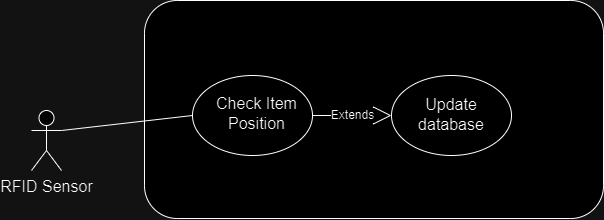

The diagram above was exported from draw.io. Its source (the exported page's mxGraphModel, read from the mxfile embedded in the PNG):
<mxGraphModel dx="767" dy="1088" grid="0" gridSize="10" guides="1" tooltips="1" connect="1" arrows="1" fold="1" page="0" pageScale="1" pageWidth="827" pageHeight="1169" math="0" shadow="0">
  <root>
    <mxCell id="0" />
    <mxCell id="1" parent="0" />
    <mxCell id="TyDg4aw8R_Ac8KLdEPVx-113" value="RFID Sensor" style="shape=umlActor;verticalLabelPosition=bottom;verticalAlign=top;html=1;outlineConnect=0;fontSize=16;" vertex="1" parent="1">
      <mxGeometry x="471" y="9" width="30" height="60" as="geometry" />
    </mxCell>
    <mxCell id="TyDg4aw8R_Ac8KLdEPVx-114" value="" style="rounded=1;whiteSpace=wrap;html=1;fontSize=16;" vertex="1" parent="1">
      <mxGeometry x="584" y="-101" width="459" height="218" as="geometry" />
    </mxCell>
    <mxCell id="TyDg4aw8R_Ac8KLdEPVx-123" value="" style="ellipse;whiteSpace=wrap;html=1;fontSize=16;" vertex="1" parent="1">
      <mxGeometry x="632" y="-26" width="120" height="80" as="geometry" />
    </mxCell>
    <mxCell id="TyDg4aw8R_Ac8KLdEPVx-125" value="Check Item Position" style="text;strokeColor=none;fillColor=none;html=1;align=center;verticalAlign=middle;whiteSpace=wrap;rounded=0;fontSize=16;" vertex="1" parent="1">
      <mxGeometry x="648" y="-16" width="97" height="56" as="geometry" />
    </mxCell>
    <mxCell id="TyDg4aw8R_Ac8KLdEPVx-126" value="" style="endArrow=none;html=1;rounded=0;fontSize=12;startSize=8;endSize=8;curved=1;entryX=0;entryY=0.5;entryDx=0;entryDy=0;exitX=1;exitY=0.3333333333333333;exitDx=0;exitDy=0;exitPerimeter=0;" edge="1" parent="1" source="TyDg4aw8R_Ac8KLdEPVx-113" target="TyDg4aw8R_Ac8KLdEPVx-123">
      <mxGeometry width="50" height="50" relative="1" as="geometry">
        <mxPoint x="961" y="92" as="sourcePoint" />
        <mxPoint x="1011" y="42" as="targetPoint" />
      </mxGeometry>
    </mxCell>
    <mxCell id="TyDg4aw8R_Ac8KLdEPVx-127" value="" style="ellipse;whiteSpace=wrap;html=1;fontSize=16;" vertex="1" parent="1">
      <mxGeometry x="831" y="-26" width="120" height="80" as="geometry" />
    </mxCell>
    <mxCell id="TyDg4aw8R_Ac8KLdEPVx-128" value="Extends" style="endArrow=block;endSize=16;endFill=0;html=1;rounded=0;fontSize=12;curved=1;exitX=1;exitY=0.5;exitDx=0;exitDy=0;entryX=0;entryY=0.5;entryDx=0;entryDy=0;" edge="1" parent="1" source="TyDg4aw8R_Ac8KLdEPVx-123" target="TyDg4aw8R_Ac8KLdEPVx-127">
      <mxGeometry width="160" relative="1" as="geometry">
        <mxPoint x="906" y="67" as="sourcePoint" />
        <mxPoint x="1066" y="67" as="targetPoint" />
      </mxGeometry>
    </mxCell>
    <mxCell id="TyDg4aw8R_Ac8KLdEPVx-129" value="Update database" style="text;strokeColor=none;fillColor=none;html=1;align=center;verticalAlign=middle;whiteSpace=wrap;rounded=0;fontSize=16;" vertex="1" parent="1">
      <mxGeometry x="846" y="-29" width="90" height="84" as="geometry" />
    </mxCell>
  </root>
</mxGraphModel>